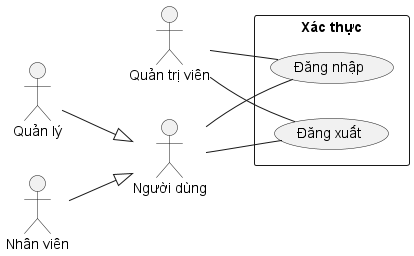

The diagram above was rendered by PlantUML. Its source (embedded in the PNG):
@startuml Authentication
left to right direction

actor Admin as "Quản trị viên"
actor User as "Người dùng"
actor Manager as "Quản lý"
actor Employee as "Nhân viên"

rectangle Authentication as "Xác thực" {
    usecase Login as "Đăng nhập"
    usecase Logout as "Đăng xuất"
}

Employee --|> User
Manager --|> User

Admin -- Login
User -- Login

Admin -- Logout
User -- Logout
@enduml